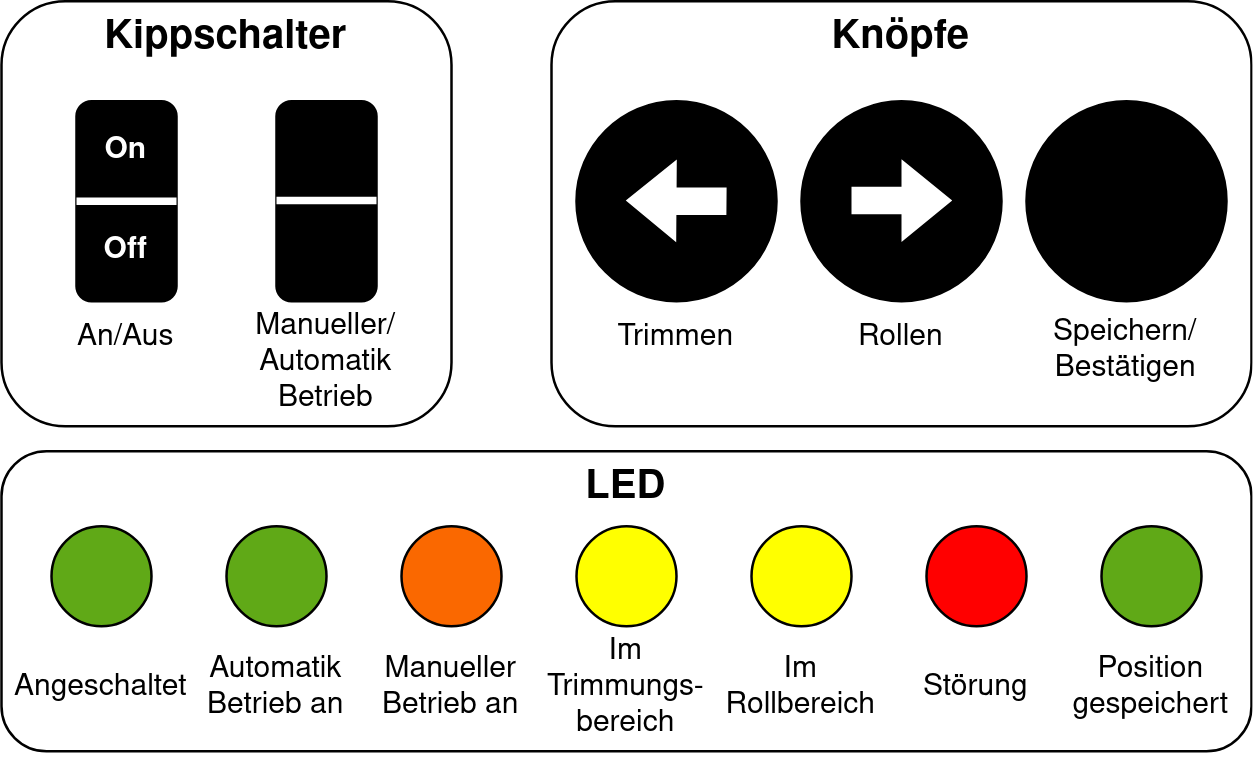

The diagram above was exported from draw.io. Its source (the exported page's mxGraphModel, read from the mxfile embedded in the PNG):
<mxGraphModel dx="574" dy="329" grid="1" gridSize="10" guides="1" tooltips="1" connect="1" arrows="1" fold="1" page="1" pageScale="1" pageWidth="850" pageHeight="1100" math="0" shadow="0">
  <root>
    <mxCell id="0" />
    <mxCell id="1" parent="0" />
    <mxCell id="33kzk3JkvTIhfVf5uidA-1" value="" style="ellipse;whiteSpace=wrap;html=1;aspect=fixed;fillColor=#000000;" vertex="1" parent="1">
      <mxGeometry x="360" y="90" width="80" height="80" as="geometry" />
    </mxCell>
    <mxCell id="33kzk3JkvTIhfVf5uidA-2" value="" style="ellipse;whiteSpace=wrap;html=1;aspect=fixed;strokeColor=default;fillColor=#000000;" vertex="1" parent="1">
      <mxGeometry x="450" y="90" width="80" height="80" as="geometry" />
    </mxCell>
    <mxCell id="33kzk3JkvTIhfVf5uidA-3" value="" style="ellipse;whiteSpace=wrap;html=1;aspect=fixed;fillColor=#000000;" vertex="1" parent="1">
      <mxGeometry x="540" y="90" width="80" height="80" as="geometry" />
    </mxCell>
    <mxCell id="33kzk3JkvTIhfVf5uidA-5" value="" style="rounded=1;whiteSpace=wrap;html=1;rotation=90;strokeColor=#000000;fillColor=#000000;" vertex="1" parent="1">
      <mxGeometry x="140" y="110" width="80" height="40" as="geometry" />
    </mxCell>
    <mxCell id="33kzk3JkvTIhfVf5uidA-7" value="An/Aus" style="text;html=1;strokeColor=none;fillColor=none;align=center;verticalAlign=middle;whiteSpace=wrap;rounded=0;" vertex="1" parent="1">
      <mxGeometry x="150" y="170" width="60" height="30" as="geometry" />
    </mxCell>
    <mxCell id="33kzk3JkvTIhfVf5uidA-8" value="Trimmen" style="text;html=1;strokeColor=none;fillColor=none;align=center;verticalAlign=middle;whiteSpace=wrap;rounded=0;" vertex="1" parent="1">
      <mxGeometry x="370" y="170" width="60" height="30" as="geometry" />
    </mxCell>
    <mxCell id="33kzk3JkvTIhfVf5uidA-9" value="Rollen" style="text;html=1;strokeColor=none;fillColor=none;align=center;verticalAlign=middle;whiteSpace=wrap;rounded=0;" vertex="1" parent="1">
      <mxGeometry x="460" y="170" width="60" height="30" as="geometry" />
    </mxCell>
    <mxCell id="33kzk3JkvTIhfVf5uidA-10" value="Speichern/Bestätigen" style="text;html=1;strokeColor=none;fillColor=none;align=center;verticalAlign=middle;whiteSpace=wrap;rounded=0;" vertex="1" parent="1">
      <mxGeometry x="550" y="170" width="60" height="40" as="geometry" />
    </mxCell>
    <mxCell id="33kzk3JkvTIhfVf5uidA-15" value="" style="ellipse;whiteSpace=wrap;html=1;aspect=fixed;fillColor=#60A917;strokeColor=#000000;fontColor=#ffffff;" vertex="1" parent="1">
      <mxGeometry x="220" y="260" width="40" height="40" as="geometry" />
    </mxCell>
    <mxCell id="33kzk3JkvTIhfVf5uidA-17" value="" style="ellipse;whiteSpace=wrap;html=1;aspect=fixed;fillColor=#FA6800;strokeColor=#000000;fontColor=#000000;" vertex="1" parent="1">
      <mxGeometry x="290" y="260" width="40" height="40" as="geometry" />
    </mxCell>
    <mxCell id="33kzk3JkvTIhfVf5uidA-18" value="" style="ellipse;whiteSpace=wrap;html=1;aspect=fixed;fillColor=#FFFF00;fontColor=#ffffff;strokeColor=#000000;fillStyle=solid;" vertex="1" parent="1">
      <mxGeometry x="360" y="260" width="40" height="40" as="geometry" />
    </mxCell>
    <mxCell id="33kzk3JkvTIhfVf5uidA-19" value="" style="ellipse;whiteSpace=wrap;html=1;aspect=fixed;strokeColor=#000000;fillColor=#FFFF00;" vertex="1" parent="1">
      <mxGeometry x="430" y="260" width="40" height="40" as="geometry" />
    </mxCell>
    <mxCell id="33kzk3JkvTIhfVf5uidA-20" value="" style="ellipse;whiteSpace=wrap;html=1;aspect=fixed;fillStyle=solid;fillColor=#FF0000;strokeColor=#000000;" vertex="1" parent="1">
      <mxGeometry x="500" y="260" width="40" height="40" as="geometry" />
    </mxCell>
    <mxCell id="33kzk3JkvTIhfVf5uidA-21" value="" style="ellipse;whiteSpace=wrap;html=1;aspect=fixed;fillColor=#60a917;strokeColor=#000000;fontColor=#ffffff;" vertex="1" parent="1">
      <mxGeometry x="150" y="260" width="40" height="40" as="geometry" />
    </mxCell>
    <mxCell id="33kzk3JkvTIhfVf5uidA-22" value="Angeschaltet" style="text;html=1;strokeColor=none;fillColor=none;align=center;verticalAlign=middle;whiteSpace=wrap;rounded=0;" vertex="1" parent="1">
      <mxGeometry x="140" y="310" width="60" height="30" as="geometry" />
    </mxCell>
    <mxCell id="33kzk3JkvTIhfVf5uidA-26" value="" style="rounded=1;whiteSpace=wrap;html=1;rotation=90;fillColor=#000000;" vertex="1" parent="1">
      <mxGeometry x="220" y="110" width="80" height="40" as="geometry" />
    </mxCell>
    <mxCell id="33kzk3JkvTIhfVf5uidA-27" value="&lt;div&gt;Manueller/Automatik&lt;/div&gt;&lt;div&gt;Betrieb&lt;/div&gt;" style="text;html=1;strokeColor=none;fillColor=none;align=center;verticalAlign=middle;whiteSpace=wrap;rounded=0;" vertex="1" parent="1">
      <mxGeometry x="230" y="180" width="60" height="30" as="geometry" />
    </mxCell>
    <mxCell id="33kzk3JkvTIhfVf5uidA-29" value="&lt;div&gt;Automatik&lt;/div&gt;&lt;div&gt;Betrieb an&lt;br&gt;&lt;/div&gt;" style="text;html=1;strokeColor=none;fillColor=none;align=center;verticalAlign=middle;whiteSpace=wrap;rounded=0;" vertex="1" parent="1">
      <mxGeometry x="210" y="310" width="60" height="30" as="geometry" />
    </mxCell>
    <mxCell id="33kzk3JkvTIhfVf5uidA-30" value="&lt;div&gt;Manueller&lt;br&gt;&lt;/div&gt;&lt;div&gt;Betrieb an&lt;br&gt;&lt;/div&gt;" style="text;html=1;strokeColor=none;fillColor=none;align=center;verticalAlign=middle;whiteSpace=wrap;rounded=0;" vertex="1" parent="1">
      <mxGeometry x="280" y="310" width="60" height="30" as="geometry" />
    </mxCell>
    <mxCell id="33kzk3JkvTIhfVf5uidA-31" value="&lt;br&gt;&lt;div&gt;Im Trimmungs-bereich&lt;/div&gt;&lt;div&gt;&lt;br&gt;&lt;/div&gt;" style="text;html=1;strokeColor=none;fillColor=none;align=center;verticalAlign=middle;whiteSpace=wrap;rounded=0;" vertex="1" parent="1">
      <mxGeometry x="350" y="310" width="60" height="30" as="geometry" />
    </mxCell>
    <mxCell id="33kzk3JkvTIhfVf5uidA-32" value="&lt;br&gt;&lt;div&gt;Im Rollbereich&lt;/div&gt;&lt;div&gt;&lt;br&gt;&lt;/div&gt;" style="text;html=1;strokeColor=none;fillColor=none;align=center;verticalAlign=middle;whiteSpace=wrap;rounded=0;" vertex="1" parent="1">
      <mxGeometry x="420" y="310" width="60" height="30" as="geometry" />
    </mxCell>
    <mxCell id="33kzk3JkvTIhfVf5uidA-33" value="Störung" style="text;html=1;strokeColor=none;fillColor=none;align=center;verticalAlign=middle;whiteSpace=wrap;rounded=0;" vertex="1" parent="1">
      <mxGeometry x="490" y="310" width="60" height="30" as="geometry" />
    </mxCell>
    <mxCell id="33kzk3JkvTIhfVf5uidA-34" value="" style="ellipse;whiteSpace=wrap;html=1;aspect=fixed;fillColor=#60A917;strokeColor=#000000;" vertex="1" parent="1">
      <mxGeometry x="570" y="260" width="40" height="40" as="geometry" />
    </mxCell>
    <mxCell id="33kzk3JkvTIhfVf5uidA-35" value="&lt;div&gt;Position&lt;/div&gt;&lt;div&gt;gespeichert&lt;br&gt;&lt;/div&gt;" style="text;html=1;strokeColor=none;fillColor=none;align=center;verticalAlign=middle;whiteSpace=wrap;rounded=0;" vertex="1" parent="1">
      <mxGeometry x="560" y="310" width="60" height="30" as="geometry" />
    </mxCell>
    <mxCell id="33kzk3JkvTIhfVf5uidA-36" value="" style="endArrow=none;html=1;rounded=0;entryX=0.5;entryY=1;entryDx=0;entryDy=0;exitX=0.5;exitY=0;exitDx=0;exitDy=0;strokeColor=#FFFFFF;strokeWidth=3;" edge="1" parent="1" source="33kzk3JkvTIhfVf5uidA-5" target="33kzk3JkvTIhfVf5uidA-5">
      <mxGeometry width="50" height="50" relative="1" as="geometry">
        <mxPoint x="410" y="240" as="sourcePoint" />
        <mxPoint x="460" y="190" as="targetPoint" />
      </mxGeometry>
    </mxCell>
    <mxCell id="33kzk3JkvTIhfVf5uidA-38" value="" style="endArrow=none;html=1;rounded=0;entryX=0.5;entryY=1;entryDx=0;entryDy=0;exitX=0.5;exitY=0;exitDx=0;exitDy=0;strokeColor=#FFFFFF;strokeWidth=3;" edge="1" parent="1">
      <mxGeometry width="50" height="50" relative="1" as="geometry">
        <mxPoint x="280" y="129.71" as="sourcePoint" />
        <mxPoint x="240" y="129.71" as="targetPoint" />
      </mxGeometry>
    </mxCell>
    <mxCell id="33kzk3JkvTIhfVf5uidA-39" value="" style="shape=flexArrow;endArrow=classic;html=1;rounded=0;fillColor=default;strokeColor=#FFFFFF;" edge="1" parent="1">
      <mxGeometry width="50" height="50" relative="1" as="geometry">
        <mxPoint x="420" y="130" as="sourcePoint" />
        <mxPoint x="380" y="129.70999999999998" as="targetPoint" />
      </mxGeometry>
    </mxCell>
    <mxCell id="33kzk3JkvTIhfVf5uidA-40" value="" style="shape=flexArrow;endArrow=classic;html=1;rounded=0;strokeColor=#FFFFFF;fillColor=default;" edge="1" parent="1">
      <mxGeometry width="50" height="50" relative="1" as="geometry">
        <mxPoint x="470" y="129.70999999999998" as="sourcePoint" />
        <mxPoint x="510" y="129.70999999999998" as="targetPoint" />
      </mxGeometry>
    </mxCell>
    <mxCell id="33kzk3JkvTIhfVf5uidA-41" value="&lt;font style=&quot;font-size: 12px;&quot; color=&quot;#ffffff&quot;&gt;&lt;b&gt;On&lt;/b&gt;&lt;/font&gt;" style="text;html=1;strokeColor=none;fillColor=none;align=center;verticalAlign=middle;whiteSpace=wrap;rounded=0;" vertex="1" parent="1">
      <mxGeometry x="150" y="90" width="60" height="40" as="geometry" />
    </mxCell>
    <mxCell id="33kzk3JkvTIhfVf5uidA-42" value="&lt;font color=&quot;#ffffff&quot;&gt;&lt;b&gt;Off&lt;/b&gt;&lt;/font&gt;" style="text;html=1;strokeColor=none;fillColor=none;align=center;verticalAlign=middle;whiteSpace=wrap;rounded=0;" vertex="1" parent="1">
      <mxGeometry x="150" y="130" width="60" height="40" as="geometry" />
    </mxCell>
    <mxCell id="33kzk3JkvTIhfVf5uidA-43" value="" style="rounded=1;whiteSpace=wrap;html=1;fillColor=none;" vertex="1" parent="1">
      <mxGeometry x="130" y="230" width="500" height="120" as="geometry" />
    </mxCell>
    <mxCell id="33kzk3JkvTIhfVf5uidA-46" value="" style="rounded=1;whiteSpace=wrap;html=1;fillColor=none;" vertex="1" parent="1">
      <mxGeometry x="130" y="50" width="180" height="170" as="geometry" />
    </mxCell>
    <mxCell id="33kzk3JkvTIhfVf5uidA-47" value="" style="rounded=1;whiteSpace=wrap;html=1;fillColor=none;" vertex="1" parent="1">
      <mxGeometry x="350" y="50" width="280" height="170" as="geometry" />
    </mxCell>
    <mxCell id="33kzk3JkvTIhfVf5uidA-49" value="&lt;font size=&quot;1&quot;&gt;&lt;b style=&quot;font-size: 16px;&quot;&gt;Kippschalter&lt;/b&gt;&lt;/font&gt;" style="text;html=1;strokeColor=none;fillColor=none;align=center;verticalAlign=middle;whiteSpace=wrap;rounded=0;" vertex="1" parent="1">
      <mxGeometry x="190" y="50" width="60" height="30" as="geometry" />
    </mxCell>
    <mxCell id="33kzk3JkvTIhfVf5uidA-50" value="&lt;font size=&quot;1&quot;&gt;&lt;b style=&quot;font-size: 16px;&quot;&gt;Knöpfe&lt;/b&gt;&lt;/font&gt;" style="text;html=1;strokeColor=none;fillColor=none;align=center;verticalAlign=middle;whiteSpace=wrap;rounded=0;" vertex="1" parent="1">
      <mxGeometry x="460" y="50" width="60" height="30" as="geometry" />
    </mxCell>
    <mxCell id="33kzk3JkvTIhfVf5uidA-51" value="&lt;font size=&quot;1&quot;&gt;&lt;b style=&quot;font-size: 16px;&quot;&gt;LED&lt;/b&gt;&lt;/font&gt;" style="text;html=1;strokeColor=none;fillColor=none;align=center;verticalAlign=middle;whiteSpace=wrap;rounded=0;" vertex="1" parent="1">
      <mxGeometry x="350" y="230" width="60" height="30" as="geometry" />
    </mxCell>
  </root>
</mxGraphModel>